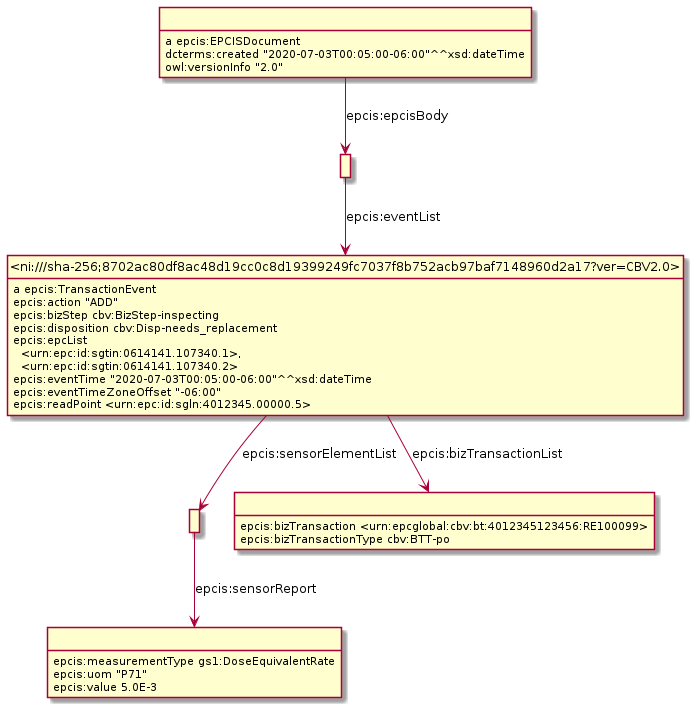

The diagram above was rendered by PlantUML. Its source (embedded in the PNG):
@startuml
hide empty methods
hide empty attributes
hide circle
skinparam classAttributeIconSize 0
class _r1631887418r3_ as " "
_r1631887418r3_ : a epcis:EPCISDocument
class _r1631887418r4_ as " "
_r1631887418r3_ -down-> _r1631887418r4_ : epcis:epcisBody
_r1631887418r3_ : dcterms:created "2020-07-03T00:05:00-06:00"^^xsd:dateTime
_r1631887418r3_ : owl:versionInfo "2.0"
class _r1631887418r1_ as " "
class _r1631887418r2_ as " "
_r1631887418r1_ -down-> _r1631887418r2_ : epcis:sensorReport
class _ni_sha_256_8702ac80df8ac48d19cc0c8d19399249fc7037f8b752acb97baf7148960d2a17_ver_CBV2_0_ as "<ni:///sha-256;8702ac80df8ac48d19cc0c8d19399249fc7037f8b752acb97baf7148960d2a17?ver=CBV2.0>"
_r1631887418r4_ -down-> _ni_sha_256_8702ac80df8ac48d19cc0c8d19399249fc7037f8b752acb97baf7148960d2a17_ver_CBV2_0_ : epcis:eventList
_ni_sha_256_8702ac80df8ac48d19cc0c8d19399249fc7037f8b752acb97baf7148960d2a17_ver_CBV2_0_ : a epcis:TransactionEvent
_ni_sha_256_8702ac80df8ac48d19cc0c8d19399249fc7037f8b752acb97baf7148960d2a17_ver_CBV2_0_ -down-> _r1631887418r1_ : epcis:sensorElementList
class _r1631887418r0_ as " "
_ni_sha_256_8702ac80df8ac48d19cc0c8d19399249fc7037f8b752acb97baf7148960d2a17_ver_CBV2_0_ -down-> _r1631887418r0_ : epcis:bizTransactionList
_ni_sha_256_8702ac80df8ac48d19cc0c8d19399249fc7037f8b752acb97baf7148960d2a17_ver_CBV2_0_ : epcis:action "ADD"
_ni_sha_256_8702ac80df8ac48d19cc0c8d19399249fc7037f8b752acb97baf7148960d2a17_ver_CBV2_0_ : epcis:bizStep cbv:BizStep-inspecting
_ni_sha_256_8702ac80df8ac48d19cc0c8d19399249fc7037f8b752acb97baf7148960d2a17_ver_CBV2_0_ : epcis:disposition cbv:Disp-needs_replacement
_ni_sha_256_8702ac80df8ac48d19cc0c8d19399249fc7037f8b752acb97baf7148960d2a17_ver_CBV2_0_ : epcis:epcList\n  <urn:epc:id:sgtin:0614141.107340.1>,\n  <urn:epc:id:sgtin:0614141.107340.2>
_ni_sha_256_8702ac80df8ac48d19cc0c8d19399249fc7037f8b752acb97baf7148960d2a17_ver_CBV2_0_ : epcis:eventTime "2020-07-03T00:05:00-06:00"^^xsd:dateTime
_ni_sha_256_8702ac80df8ac48d19cc0c8d19399249fc7037f8b752acb97baf7148960d2a17_ver_CBV2_0_ : epcis:eventTimeZoneOffset "-06:00"
_ni_sha_256_8702ac80df8ac48d19cc0c8d19399249fc7037f8b752acb97baf7148960d2a17_ver_CBV2_0_ : epcis:readPoint <urn:epc:id:sgln:4012345.00000.5>
_r1631887418r2_ : epcis:measurementType gs1:DoseEquivalentRate
_r1631887418r2_ : epcis:uom "P71"
_r1631887418r2_ : epcis:value 5.0E-3
_r1631887418r0_ : epcis:bizTransaction <urn:epcglobal:cbv:bt:4012345123456:RE100099>
_r1631887418r0_ : epcis:bizTransactionType cbv:BTT-po
@enduml